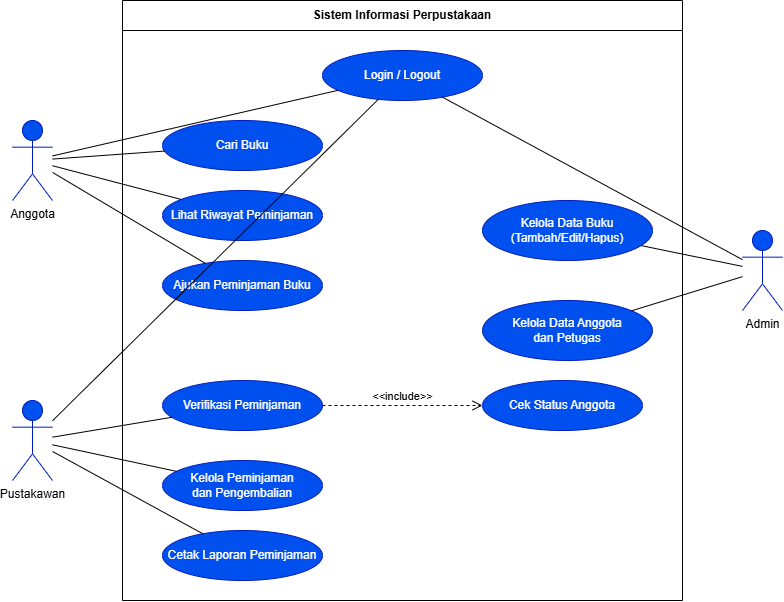

The diagram above was exported from draw.io. Its source (the exported page's mxGraphModel, read from the mxfile embedded in the PNG):
<mxGraphModel dx="66" dy="-552" grid="0" gridSize="10" guides="1" tooltips="1" connect="0" arrows="1" fold="1" page="1" pageScale="1" pageWidth="850" pageHeight="1100" math="0" shadow="0">
  <root>
    <mxCell id="0" />
    <mxCell id="1" parent="0" />
    <mxCell id="GSN6u4KB_yS4fLd1xWW9-208" parent="1" style="swimlane;whiteSpace=wrap;html=1;startSize=30;fontStyle=1;align=center;" value="Sistem Informasi Perpustakaan" vertex="1">
      <mxGeometry height="600" width="560" x="1212" y="1392" as="geometry" />
    </mxCell>
    <mxCell id="GSN6u4KB_yS4fLd1xWW9-209" parent="GSN6u4KB_yS4fLd1xWW9-208" style="ellipse;whiteSpace=wrap;html=1;fillColor=#0050ef;fontColor=#ffffff;strokeColor=#001DBC;" value="Login / Logout" vertex="1">
      <mxGeometry height="50" width="160" x="200" y="50" as="geometry" />
    </mxCell>
    <mxCell id="GSN6u4KB_yS4fLd1xWW9-210" parent="GSN6u4KB_yS4fLd1xWW9-208" style="ellipse;whiteSpace=wrap;html=1;fillColor=#0050ef;fontColor=#ffffff;strokeColor=#001DBC;" value="Cari Buku" vertex="1">
      <mxGeometry height="50" width="160" x="40" y="120" as="geometry" />
    </mxCell>
    <mxCell id="GSN6u4KB_yS4fLd1xWW9-211" parent="GSN6u4KB_yS4fLd1xWW9-208" style="ellipse;whiteSpace=wrap;html=1;fillColor=#0050ef;fontColor=#ffffff;strokeColor=#001DBC;" value="Lihat Riwayat Peminjaman" vertex="1">
      <mxGeometry height="50" width="160" x="40" y="190" as="geometry" />
    </mxCell>
    <mxCell id="GSN6u4KB_yS4fLd1xWW9-212" parent="GSN6u4KB_yS4fLd1xWW9-208" style="ellipse;whiteSpace=wrap;html=1;fillColor=#0050ef;fontColor=#ffffff;strokeColor=#001DBC;" value="Ajukan Peminjaman Buku" vertex="1">
      <mxGeometry height="50" width="160" x="40" y="260" as="geometry" />
    </mxCell>
    <mxCell id="GSN6u4KB_yS4fLd1xWW9-213" parent="GSN6u4KB_yS4fLd1xWW9-208" style="ellipse;whiteSpace=wrap;html=1;fillColor=#0050ef;fontColor=#ffffff;strokeColor=#001DBC;" value="Kelola Data Buku&#10;(Tambah/Edit/Hapus)" vertex="1">
      <mxGeometry height="60" width="170" x="360" y="200" as="geometry" />
    </mxCell>
    <mxCell id="GSN6u4KB_yS4fLd1xWW9-214" parent="GSN6u4KB_yS4fLd1xWW9-208" style="ellipse;whiteSpace=wrap;html=1;fillColor=#0050ef;fontColor=#ffffff;strokeColor=#001DBC;" value="Kelola Data Anggota&#10;dan Petugas" vertex="1">
      <mxGeometry height="60" width="170" x="360" y="300" as="geometry" />
    </mxCell>
    <mxCell id="GSN6u4KB_yS4fLd1xWW9-215" parent="GSN6u4KB_yS4fLd1xWW9-208" style="ellipse;whiteSpace=wrap;html=1;fillColor=#0050ef;fontColor=#ffffff;strokeColor=#001DBC;" value="Verifikasi Peminjaman" vertex="1">
      <mxGeometry height="50" width="160" x="40" y="380" as="geometry" />
    </mxCell>
    <mxCell id="GSN6u4KB_yS4fLd1xWW9-216" parent="GSN6u4KB_yS4fLd1xWW9-208" style="ellipse;whiteSpace=wrap;html=1;fillColor=#0050ef;fontColor=#ffffff;strokeColor=#001DBC;" value="Cek Status Anggota" vertex="1">
      <mxGeometry height="50" width="160" x="360" y="380" as="geometry" />
    </mxCell>
    <mxCell id="GSN6u4KB_yS4fLd1xWW9-217" parent="GSN6u4KB_yS4fLd1xWW9-208" style="ellipse;whiteSpace=wrap;html=1;fillColor=#0050ef;fontColor=#ffffff;strokeColor=#001DBC;" value="Kelola Peminjaman&#10;dan Pengembalian" vertex="1">
      <mxGeometry height="50" width="160" x="40" y="460" as="geometry" />
    </mxCell>
    <mxCell id="GSN6u4KB_yS4fLd1xWW9-218" parent="GSN6u4KB_yS4fLd1xWW9-208" style="ellipse;whiteSpace=wrap;html=1;fillColor=#0050ef;fontColor=#ffffff;strokeColor=#001DBC;" value="Cetak Laporan Peminjaman" vertex="1">
      <mxGeometry height="50" width="160" x="40" y="530" as="geometry" />
    </mxCell>
    <mxCell id="GSN6u4KB_yS4fLd1xWW9-219" parent="1" style="shape=umlActor;verticalLabelPosition=bottom;verticalAlign=top;html=1;outlineConnect=0;fillColor=#0050ef;fontColor=#000000;strokeColor=#001DBC;" value="Anggota" vertex="1">
      <mxGeometry height="80" width="40" x="1102" y="1512" as="geometry" />
    </mxCell>
    <mxCell id="GSN6u4KB_yS4fLd1xWW9-220" parent="1" style="shape=umlActor;verticalLabelPosition=bottom;verticalAlign=top;html=1;outlineConnect=0;fillColor=#0050ef;fontColor=#000000;strokeColor=#001DBC;" value="Pustakawan" vertex="1">
      <mxGeometry height="80" width="40" x="1102" y="1792" as="geometry" />
    </mxCell>
    <mxCell id="GSN6u4KB_yS4fLd1xWW9-221" parent="1" style="shape=umlActor;verticalLabelPosition=bottom;verticalAlign=top;html=1;outlineConnect=0;fillColor=#0050ef;fontColor=#000000;strokeColor=#001DBC;" value="Admin" vertex="1">
      <mxGeometry height="80" width="40" x="1832" y="1622" as="geometry" />
    </mxCell>
    <mxCell id="GSN6u4KB_yS4fLd1xWW9-222" edge="1" parent="1" source="GSN6u4KB_yS4fLd1xWW9-219" style="edgeStyle=none;html=1;endArrow=none;endFill=0;" target="GSN6u4KB_yS4fLd1xWW9-209">
      <mxGeometry relative="1" as="geometry" />
    </mxCell>
    <mxCell id="GSN6u4KB_yS4fLd1xWW9-223" edge="1" parent="1" source="GSN6u4KB_yS4fLd1xWW9-219" style="edgeStyle=none;html=1;endArrow=none;endFill=0;" target="GSN6u4KB_yS4fLd1xWW9-210">
      <mxGeometry relative="1" as="geometry" />
    </mxCell>
    <mxCell id="GSN6u4KB_yS4fLd1xWW9-224" edge="1" parent="1" source="GSN6u4KB_yS4fLd1xWW9-219" style="edgeStyle=none;html=1;endArrow=none;endFill=0;" target="GSN6u4KB_yS4fLd1xWW9-211">
      <mxGeometry relative="1" as="geometry" />
    </mxCell>
    <mxCell id="GSN6u4KB_yS4fLd1xWW9-225" edge="1" parent="1" source="GSN6u4KB_yS4fLd1xWW9-219" style="edgeStyle=none;html=1;endArrow=none;endFill=0;" target="GSN6u4KB_yS4fLd1xWW9-212">
      <mxGeometry relative="1" as="geometry" />
    </mxCell>
    <mxCell id="GSN6u4KB_yS4fLd1xWW9-226" edge="1" parent="1" source="GSN6u4KB_yS4fLd1xWW9-220" style="edgeStyle=none;html=1;endArrow=none;endFill=0;" target="GSN6u4KB_yS4fLd1xWW9-209">
      <mxGeometry relative="1" as="geometry" />
    </mxCell>
    <mxCell id="GSN6u4KB_yS4fLd1xWW9-227" edge="1" parent="1" source="GSN6u4KB_yS4fLd1xWW9-220" style="edgeStyle=none;html=1;endArrow=none;endFill=0;" target="GSN6u4KB_yS4fLd1xWW9-215">
      <mxGeometry relative="1" as="geometry" />
    </mxCell>
    <mxCell id="GSN6u4KB_yS4fLd1xWW9-228" edge="1" parent="1" source="GSN6u4KB_yS4fLd1xWW9-220" style="edgeStyle=none;html=1;endArrow=none;endFill=0;" target="GSN6u4KB_yS4fLd1xWW9-217">
      <mxGeometry relative="1" as="geometry" />
    </mxCell>
    <mxCell id="GSN6u4KB_yS4fLd1xWW9-229" edge="1" parent="1" source="GSN6u4KB_yS4fLd1xWW9-220" style="edgeStyle=none;html=1;endArrow=none;endFill=0;" target="GSN6u4KB_yS4fLd1xWW9-218">
      <mxGeometry relative="1" as="geometry" />
    </mxCell>
    <mxCell id="GSN6u4KB_yS4fLd1xWW9-230" edge="1" parent="1" source="GSN6u4KB_yS4fLd1xWW9-221" style="edgeStyle=none;html=1;endArrow=none;endFill=0;" target="GSN6u4KB_yS4fLd1xWW9-209">
      <mxGeometry relative="1" as="geometry" />
    </mxCell>
    <mxCell id="GSN6u4KB_yS4fLd1xWW9-231" edge="1" parent="1" source="GSN6u4KB_yS4fLd1xWW9-221" style="edgeStyle=none;html=1;endArrow=none;endFill=0;" target="GSN6u4KB_yS4fLd1xWW9-213">
      <mxGeometry relative="1" as="geometry" />
    </mxCell>
    <mxCell id="GSN6u4KB_yS4fLd1xWW9-232" edge="1" parent="1" source="GSN6u4KB_yS4fLd1xWW9-221" style="edgeStyle=none;html=1;endArrow=none;endFill=0;" target="GSN6u4KB_yS4fLd1xWW9-214">
      <mxGeometry relative="1" as="geometry" />
    </mxCell>
    <mxCell id="GSN6u4KB_yS4fLd1xWW9-233" edge="1" parent="1" source="GSN6u4KB_yS4fLd1xWW9-215" style="html=1;verticalAlign=bottom;endArrow=open;dashed=1;endSize=8;edgeStyle=none;" target="GSN6u4KB_yS4fLd1xWW9-216" value="&amp;lt;&amp;lt;include&amp;gt;&amp;gt;">
      <mxGeometry relative="1" as="geometry" />
    </mxCell>
  </root>
</mxGraphModel>